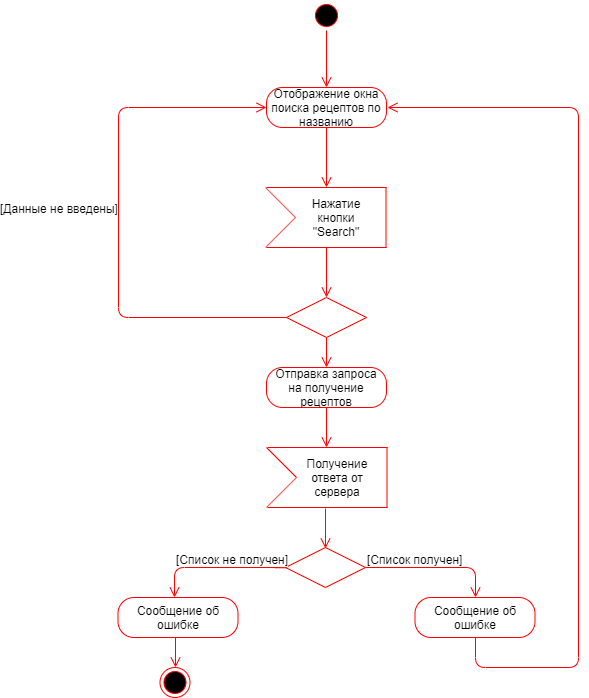

The diagram above was exported from draw.io. Its source (the exported page's mxGraphModel, read from the mxfile embedded in the PNG):
<mxGraphModel dx="1094" dy="468" grid="1" gridSize="10" guides="1" tooltips="1" connect="1" arrows="1" fold="1" page="1" pageScale="1" pageWidth="827" pageHeight="1169" math="0" shadow="0">
  <root>
    <mxCell id="0" />
    <mxCell id="1" parent="0" />
    <mxCell id="DwmDGFcVc_ro54R1cXL6-1" value="" style="ellipse;html=1;shape=startState;fillColor=#000000;strokeColor=#ff0000;" vertex="1" parent="1">
      <mxGeometry x="383" y="33" width="30" height="30" as="geometry" />
    </mxCell>
    <mxCell id="DwmDGFcVc_ro54R1cXL6-2" value="" style="edgeStyle=orthogonalEdgeStyle;html=1;verticalAlign=bottom;endArrow=open;endSize=8;strokeColor=#ff0000;" edge="1" parent="1" source="DwmDGFcVc_ro54R1cXL6-1">
      <mxGeometry relative="1" as="geometry">
        <mxPoint x="398" y="120" as="targetPoint" />
      </mxGeometry>
    </mxCell>
    <mxCell id="DwmDGFcVc_ro54R1cXL6-3" value="Отображение окна поиска рецептов по названию" style="rounded=1;whiteSpace=wrap;html=1;arcSize=40;fontColor=#000000;fillColor=none;strokeColor=#ff0000;" vertex="1" parent="1">
      <mxGeometry x="338" y="120" width="120" height="40" as="geometry" />
    </mxCell>
    <mxCell id="DwmDGFcVc_ro54R1cXL6-4" value="" style="edgeStyle=orthogonalEdgeStyle;html=1;verticalAlign=bottom;endArrow=open;endSize=8;strokeColor=#ff0000;fillColor=none;" edge="1" parent="1" source="DwmDGFcVc_ro54R1cXL6-3">
      <mxGeometry relative="1" as="geometry">
        <mxPoint x="398" y="220" as="targetPoint" />
      </mxGeometry>
    </mxCell>
    <mxCell id="DwmDGFcVc_ro54R1cXL6-5" value="" style="rhombus;whiteSpace=wrap;html=1;fillColor=none;strokeColor=#ff0000;" vertex="1" parent="1">
      <mxGeometry x="358" y="330" width="80" height="40" as="geometry" />
    </mxCell>
    <mxCell id="DwmDGFcVc_ro54R1cXL6-6" value="&lt;font style=&quot;font-size: 12px&quot;&gt;[Данные не введены]&lt;/font&gt;" style="edgeStyle=orthogonalEdgeStyle;html=1;align=left;verticalAlign=bottom;endArrow=open;endSize=8;strokeColor=#ff0000;entryX=0;entryY=0.5;entryDx=0;entryDy=0;fillColor=none;" edge="1" parent="1" source="DwmDGFcVc_ro54R1cXL6-5" target="DwmDGFcVc_ro54R1cXL6-3">
      <mxGeometry x="-0.3612" y="-156" relative="1" as="geometry">
        <mxPoint x="330" y="140" as="targetPoint" />
        <Array as="points">
          <mxPoint x="190" y="350" />
          <mxPoint x="190" y="140" />
        </Array>
        <mxPoint x="-276" y="-100" as="offset" />
      </mxGeometry>
    </mxCell>
    <mxCell id="DwmDGFcVc_ro54R1cXL6-7" value="" style="edgeStyle=orthogonalEdgeStyle;html=1;align=left;verticalAlign=top;endArrow=open;endSize=8;strokeColor=#ff0000;fillColor=none;" edge="1" parent="1" source="DwmDGFcVc_ro54R1cXL6-5">
      <mxGeometry x="-1" relative="1" as="geometry">
        <mxPoint x="398" y="400" as="targetPoint" />
      </mxGeometry>
    </mxCell>
    <mxCell id="DwmDGFcVc_ro54R1cXL6-10" value="" style="rhombus;whiteSpace=wrap;html=1;fillColor=none;strokeColor=#ff0000;" vertex="1" parent="1">
      <mxGeometry x="357" y="580" width="80" height="40" as="geometry" />
    </mxCell>
    <mxCell id="DwmDGFcVc_ro54R1cXL6-11" value="" style="edgeStyle=orthogonalEdgeStyle;html=1;align=left;verticalAlign=bottom;endArrow=open;endSize=8;strokeColor=#ff0000;entryX=0.5;entryY=0;entryDx=0;entryDy=0;fillColor=none;" edge="1" parent="1" source="DwmDGFcVc_ro54R1cXL6-10" target="DwmDGFcVc_ro54R1cXL6-16">
      <mxGeometry x="-1" relative="1" as="geometry">
        <mxPoint x="560" y="600" as="targetPoint" />
      </mxGeometry>
    </mxCell>
    <mxCell id="DwmDGFcVc_ro54R1cXL6-12" value="[Список получен]" style="text;html=1;resizable=0;points=[];align=center;verticalAlign=middle;labelBackgroundColor=#ffffff;" vertex="1" connectable="0" parent="DwmDGFcVc_ro54R1cXL6-11">
      <mxGeometry x="-0.5971" relative="1" as="geometry">
        <mxPoint x="20.5" y="-9" as="offset" />
      </mxGeometry>
    </mxCell>
    <mxCell id="DwmDGFcVc_ro54R1cXL6-13" value="&lt;font style=&quot;font-size: 12px&quot;&gt;[Список не получен]&lt;/font&gt;" style="edgeStyle=orthogonalEdgeStyle;html=1;align=left;verticalAlign=top;endArrow=open;endSize=8;strokeColor=#ff0000;entryX=0.5;entryY=0;entryDx=0;entryDy=0;fillColor=none;exitX=0;exitY=0.5;exitDx=0;exitDy=0;" edge="1" parent="1">
      <mxGeometry x="0.5775" y="-21" relative="1" as="geometry">
        <mxPoint x="246" y="630" as="targetPoint" />
        <mxPoint x="357" y="599" as="sourcePoint" />
        <Array as="points">
          <mxPoint x="357" y="600" />
          <mxPoint x="246" y="600" />
        </Array>
        <mxPoint x="21" y="-21" as="offset" />
      </mxGeometry>
    </mxCell>
    <mxCell id="DwmDGFcVc_ro54R1cXL6-14" value="Сообщение об ошибке" style="rounded=1;whiteSpace=wrap;html=1;arcSize=40;fontColor=#000000;fillColor=none;strokeColor=#ff0000;" vertex="1" parent="1">
      <mxGeometry x="189.5" y="630" width="120" height="40" as="geometry" />
    </mxCell>
    <mxCell id="DwmDGFcVc_ro54R1cXL6-15" value="" style="edgeStyle=orthogonalEdgeStyle;html=1;verticalAlign=bottom;endArrow=open;endSize=8;strokeColor=#ff0000;fillColor=none;" edge="1" parent="1">
      <mxGeometry relative="1" as="geometry">
        <mxPoint x="247" y="700" as="targetPoint" />
        <mxPoint x="247" y="670" as="sourcePoint" />
      </mxGeometry>
    </mxCell>
    <mxCell id="DwmDGFcVc_ro54R1cXL6-16" value="Сообщение об ошибке" style="rounded=1;whiteSpace=wrap;html=1;arcSize=40;fontColor=#000000;fillColor=none;strokeColor=#ff0000;" vertex="1" parent="1">
      <mxGeometry x="486.5" y="630" width="120" height="40" as="geometry" />
    </mxCell>
    <mxCell id="DwmDGFcVc_ro54R1cXL6-17" value="" style="edgeStyle=orthogonalEdgeStyle;html=1;verticalAlign=bottom;endArrow=open;endSize=8;strokeColor=#ff0000;exitX=0.5;exitY=1;exitDx=0;exitDy=0;fillColor=none;" edge="1" parent="1" source="DwmDGFcVc_ro54R1cXL6-16">
      <mxGeometry relative="1" as="geometry">
        <mxPoint x="459" y="140" as="targetPoint" />
        <mxPoint x="547" y="670" as="sourcePoint" />
        <Array as="points">
          <mxPoint x="547" y="700" />
          <mxPoint x="650" y="700" />
          <mxPoint x="650" y="140" />
        </Array>
      </mxGeometry>
    </mxCell>
    <mxCell id="DwmDGFcVc_ro54R1cXL6-18" value="" style="endArrow=none;html=1;strokeColor=#FF0000;fillColor=none;" edge="1" parent="1">
      <mxGeometry width="50" height="50" relative="1" as="geometry">
        <mxPoint x="338" y="220" as="sourcePoint" />
        <mxPoint x="458" y="220" as="targetPoint" />
      </mxGeometry>
    </mxCell>
    <mxCell id="DwmDGFcVc_ro54R1cXL6-19" value="" style="endArrow=none;html=1;strokeColor=#FF0000;fillColor=none;" edge="1" parent="1">
      <mxGeometry width="50" height="50" relative="1" as="geometry">
        <mxPoint x="338" y="280" as="sourcePoint" />
        <mxPoint x="458" y="280" as="targetPoint" />
      </mxGeometry>
    </mxCell>
    <mxCell id="DwmDGFcVc_ro54R1cXL6-20" value="" style="endArrow=none;html=1;strokeColor=#FF0000;fillColor=none;" edge="1" parent="1">
      <mxGeometry width="50" height="50" relative="1" as="geometry">
        <mxPoint x="457.5" y="220" as="sourcePoint" />
        <mxPoint x="457.5" y="280" as="targetPoint" />
      </mxGeometry>
    </mxCell>
    <mxCell id="DwmDGFcVc_ro54R1cXL6-21" value="" style="endArrow=none;html=1;strokeColor=#FF0000;fillColor=none;" edge="1" parent="1">
      <mxGeometry width="50" height="50" relative="1" as="geometry">
        <mxPoint x="337" y="280" as="sourcePoint" />
        <mxPoint x="367" y="250" as="targetPoint" />
      </mxGeometry>
    </mxCell>
    <mxCell id="DwmDGFcVc_ro54R1cXL6-22" value="" style="endArrow=none;html=1;strokeColor=#FF0000;fillColor=none;" edge="1" parent="1">
      <mxGeometry width="50" height="50" relative="1" as="geometry">
        <mxPoint x="337" y="220" as="sourcePoint" />
        <mxPoint x="367" y="250" as="targetPoint" />
      </mxGeometry>
    </mxCell>
    <mxCell id="DwmDGFcVc_ro54R1cXL6-23" value="Нажатие кнопки &quot;Search&quot;" style="text;html=1;strokeColor=none;fillColor=none;align=center;verticalAlign=middle;whiteSpace=wrap;rounded=0;" vertex="1" parent="1">
      <mxGeometry x="366" y="220" width="84" height="60" as="geometry" />
    </mxCell>
    <mxCell id="DwmDGFcVc_ro54R1cXL6-24" value="" style="edgeStyle=orthogonalEdgeStyle;html=1;align=left;verticalAlign=top;endArrow=open;endSize=8;strokeColor=#ff0000;fillColor=none;entryX=0.5;entryY=0;entryDx=0;entryDy=0;" edge="1" parent="1" target="DwmDGFcVc_ro54R1cXL6-5">
      <mxGeometry x="-1" relative="1" as="geometry">
        <mxPoint x="408" y="350" as="targetPoint" />
        <mxPoint x="398" y="280" as="sourcePoint" />
      </mxGeometry>
    </mxCell>
    <mxCell id="DwmDGFcVc_ro54R1cXL6-25" value="" style="ellipse;html=1;shape=endState;fillColor=#000000;strokeColor=#ff0000;" vertex="1" parent="1">
      <mxGeometry x="231.5" y="700" width="30" height="30" as="geometry" />
    </mxCell>
    <mxCell id="DwmDGFcVc_ro54R1cXL6-28" value="Отправка запроса на получение рецептов" style="rounded=1;whiteSpace=wrap;html=1;arcSize=40;fontColor=#000000;fillColor=none;strokeColor=#ff0000;" vertex="1" parent="1">
      <mxGeometry x="338" y="400" width="120" height="40" as="geometry" />
    </mxCell>
    <mxCell id="DwmDGFcVc_ro54R1cXL6-29" value="" style="edgeStyle=orthogonalEdgeStyle;html=1;verticalAlign=bottom;endArrow=open;endSize=8;strokeColor=#ff0000;" edge="1" source="DwmDGFcVc_ro54R1cXL6-28" parent="1">
      <mxGeometry relative="1" as="geometry">
        <mxPoint x="398" y="480" as="targetPoint" />
      </mxGeometry>
    </mxCell>
    <mxCell id="DwmDGFcVc_ro54R1cXL6-31" value="" style="endArrow=none;html=1;strokeColor=#FF0000;fillColor=none;" edge="1" parent="1">
      <mxGeometry width="50" height="50" relative="1" as="geometry">
        <mxPoint x="339" y="480" as="sourcePoint" />
        <mxPoint x="459" y="480" as="targetPoint" />
      </mxGeometry>
    </mxCell>
    <mxCell id="DwmDGFcVc_ro54R1cXL6-32" value="" style="endArrow=none;html=1;strokeColor=#FF0000;fillColor=none;" edge="1" parent="1">
      <mxGeometry width="50" height="50" relative="1" as="geometry">
        <mxPoint x="339" y="540" as="sourcePoint" />
        <mxPoint x="459" y="540" as="targetPoint" />
      </mxGeometry>
    </mxCell>
    <mxCell id="DwmDGFcVc_ro54R1cXL6-33" value="" style="endArrow=none;html=1;strokeColor=#FF0000;fillColor=none;" edge="1" parent="1">
      <mxGeometry width="50" height="50" relative="1" as="geometry">
        <mxPoint x="458.5" y="480" as="sourcePoint" />
        <mxPoint x="458.5" y="540" as="targetPoint" />
      </mxGeometry>
    </mxCell>
    <mxCell id="DwmDGFcVc_ro54R1cXL6-34" value="" style="endArrow=none;html=1;strokeColor=#FF0000;fillColor=none;" edge="1" parent="1">
      <mxGeometry width="50" height="50" relative="1" as="geometry">
        <mxPoint x="338" y="540" as="sourcePoint" />
        <mxPoint x="368" y="510" as="targetPoint" />
      </mxGeometry>
    </mxCell>
    <mxCell id="DwmDGFcVc_ro54R1cXL6-35" value="" style="endArrow=none;html=1;strokeColor=#FF0000;fillColor=none;" edge="1" parent="1">
      <mxGeometry width="50" height="50" relative="1" as="geometry">
        <mxPoint x="338" y="480" as="sourcePoint" />
        <mxPoint x="368" y="510" as="targetPoint" />
      </mxGeometry>
    </mxCell>
    <mxCell id="DwmDGFcVc_ro54R1cXL6-36" value="Получение ответа от сервера" style="text;html=1;strokeColor=none;fillColor=none;align=center;verticalAlign=middle;whiteSpace=wrap;rounded=0;" vertex="1" parent="1">
      <mxGeometry x="367" y="480" width="84" height="60" as="geometry" />
    </mxCell>
    <mxCell id="DwmDGFcVc_ro54R1cXL6-37" value="" style="edgeStyle=orthogonalEdgeStyle;html=1;verticalAlign=bottom;endArrow=open;endSize=8;strokeColor=#ff0000;" edge="1" parent="1">
      <mxGeometry relative="1" as="geometry">
        <mxPoint x="397" y="581" as="targetPoint" />
        <mxPoint x="397" y="541" as="sourcePoint" />
      </mxGeometry>
    </mxCell>
  </root>
</mxGraphModel>